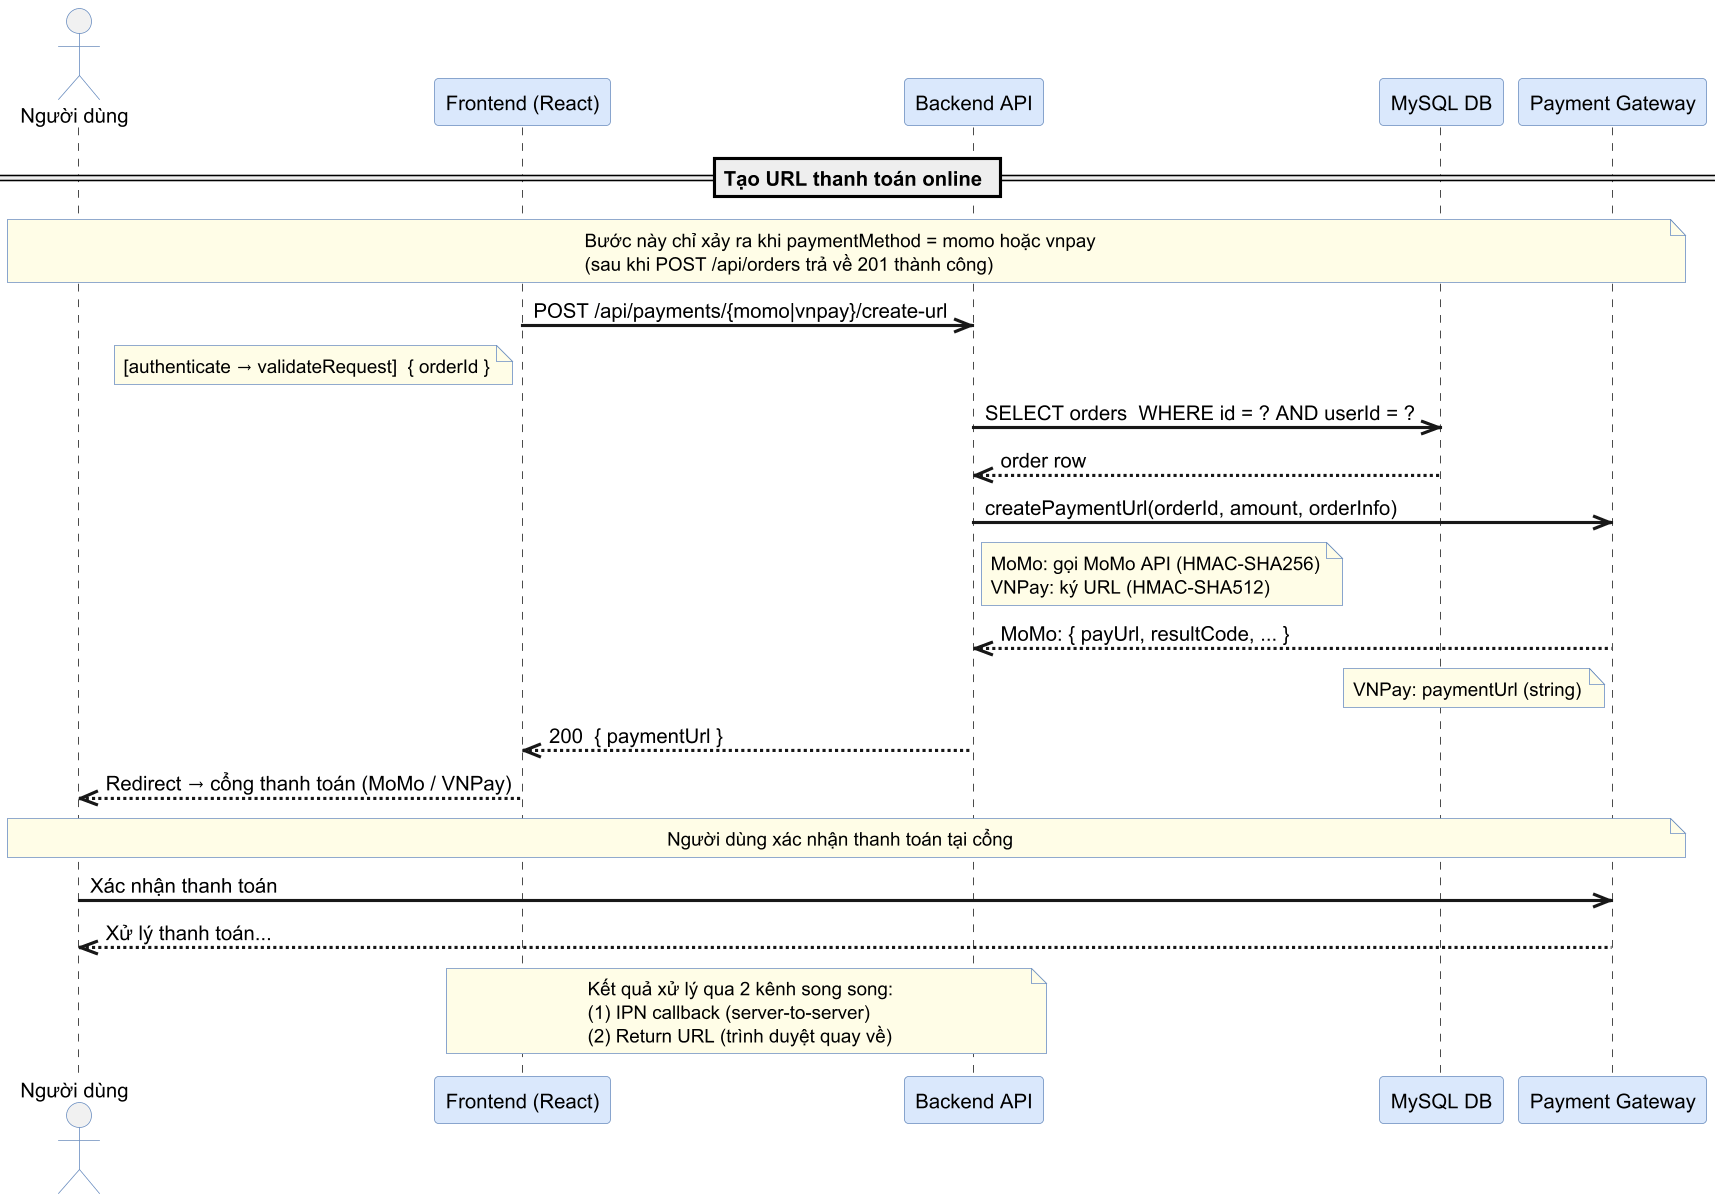

The diagram above was rendered by PlantUML. Its source (embedded in the PNG):
@startuml sequence-02b-checkout-payment-url
' Sơ đồ sequence — Checkout (2b): Tạo URL thanh toán online (§3.2b)
' Ground-truth: payment-service.js:120-131, 216-227 + momo-service.js + vnpay-service.js

skinparam backgroundColor #FFFFFF
skinparam shadowing false
skinparam dpi 150
skinparam sequenceArrowThickness 2
skinparam sequenceGroupBorderThickness 1.5
skinparam sequenceGroupBorderColor #999999
skinparam sequenceParticipant {
  BorderColor #6C8EBF
  BackgroundColor #DAE8FC
}
skinparam sequenceActor {
  BackgroundColor #f5f5f5
  BorderColor #6C8EBF
}
skinparam noteBorderColor #6C8EBF
skinparam noteBackgroundColor #fffde7
skinparam responseMessageBelowArrow true
skinparam defaultFontSize 13
skinparam noteFontSize 12
skinparam sequenceParticipantFontSize 13

actor "Người dùng" as User
participant "Frontend (React)" as FE
participant "Backend API" as API
participant "MySQL DB" as DB
participant "Payment Gateway" as GW

== Tạo URL thanh toán online ==

note over User, GW
  Bước này chỉ xảy ra khi paymentMethod = momo hoặc vnpay
  (sau khi POST /api/orders trả về 201 thành công)
end note

FE ->> API : POST /api/payments/{momo|vnpay}/create-url
note left of FE: [authenticate → validateRequest]  { orderId }
API ->> DB : SELECT orders  WHERE id = ? AND userId = ?
DB -->> API : order row
API ->> GW : createPaymentUrl(orderId, amount, orderInfo)
note right of API
  MoMo: gọi MoMo API (HMAC-SHA256)
  VNPay: ký URL (HMAC-SHA512)
end note
GW -->> API : MoMo: { payUrl, resultCode, ... }
note left of GW: VNPay: paymentUrl (string)
API -->> FE : 200  { paymentUrl }
FE -->> User : Redirect → cổng thanh toán (MoMo / VNPay)

note over User, GW: Người dùng xác nhận thanh toán tại cổng

User ->> GW : Xác nhận thanh toán
GW -->> User : Xử lý thanh toán...

note over FE, API
  Kết quả xử lý qua 2 kênh song song:
  (1) IPN callback (server-to-server)
  (2) Return URL (trình duyệt quay về)
end note

@enduml